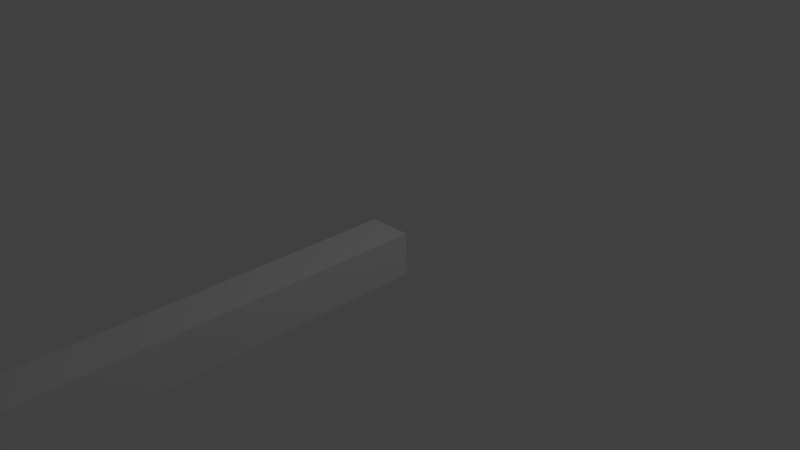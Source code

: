 # Source: pipe.blend  (saved by Blender 2.76.0; exported with 4.5.12 LTS)
import bpy
from mathutils import Matrix  # noqa: F401  (used for matrix-valued properties, if any)

bpy.ops.wm.read_factory_settings(use_empty=True)
scene = bpy.context.scene
scene.name = 'Scene'

# ---- collections
col_collection_1 = bpy.data.collections.new('Collection 1'); scene.collection.children.link(col_collection_1)

# ---- materials (node trees are filled in below, after node groups)
mat_material = bpy.data.materials.new('Material')
mat_material.alpha_threshold = 0.0
mat_material.use_transparent_shadow = False
mat_material.roughness = 0.5
mat_material.line_color = (0.0, 0.0, 0.0, 1.0)

# ---- material node trees

# ---- world
world_world = bpy.data.worlds.new('World'); scene.world = world_world
world_world.color = (0.05088, 0.05088, 0.05088)
world_world.use_sun_shadow = False
world_world.sun_shadow_jitter_overblur = 0.0
world_world.cycles.sampling_method = 'MANUAL'
world_world.cycles.sample_map_resolution = 256

# ---- cameras
cam_camera = bpy.data.cameras.new('Camera')
cam_camera.clip_end = 100.0
cam_camera.lens = 35.0
cam_camera.sensor_width = 32.0
cam_camera.sensor_height = 18.0
cam_camera.ortho_scale = 7.314
cam_camera.dof.focus_distance = 0.0
cam_camera.dof.aperture_fstop = 128.0

# ---- lights
light_lamp = bpy.data.lights.new('Lamp', 'POINT')
light_lamp.transmission_factor = 0.0
light_lamp.cutoff_distance = 30.0
light_lamp.energy = 100.0
light_lamp.shadow_buffer_clip_start = 1.001
light_lamp.shadow_soft_size = 0.1
light_lamp.shadow_maximum_resolution = 0.006
light_lamp.use_absolute_resolution = True
light_lamp.cycles.use_multiple_importance_sampling = False

# ---- meshes
me_cube = bpy.data.meshes.new('Cube')
me_cube.from_pydata([(0.7365, 1.0, -0.7365), (0.7268, -17.75, -0.7268), (-0.7268, -17.75, -0.7268), (-0.7365, 1.0, -0.7365), (0.7365, 1.0, 0.7365), (0.7268, -17.75, 0.7268), (-0.7268, -17.75, 0.7268), (-0.7365, 1.0, 0.7365), (1.0, -17.75, -1.0), (-1.0, -17.75, -1.0), (1.0, -17.75, 1.0), (-1.0, -17.75, 1.0), (0.7268, -11.58, -0.7268), (-0.7268, -11.58, -0.7268), (0.7268, -11.58, 0.7268), (-0.7268, -11.58, 0.7268), (1.0, 1.0, -1.0), (-1.0, 1.0, -1.0), (1.0, 1.0, 1.0), (-1.0, 1.0, 1.0)], [], [(16, 8, 9, 17), (18, 19, 11, 10), (16, 18, 10, 8), (6, 2, 13, 15), (9, 11, 19, 17), (14, 4, 0, 12), (1, 2, 9, 8), (5, 1, 8, 10), (2, 6, 11, 9), (6, 5, 10, 11), (15, 7, 4, 14), (2, 1, 12, 13), (5, 6, 15, 14), (1, 5, 14, 12), (3, 0, 16, 17), (0, 4, 18, 16), (7, 3, 17, 19), (4, 7, 19, 18), (13, 12, 0, 3), (15, 13, 3, 7)])
_uv = me_cube.uv_layers.new(name='UVMap')
_uv.uv.foreach_set('vector', [0.08854, 0.0002532, 0.08854, 0.8232, 0.1763, 0.8232, 0.1763, 0.0002532, 0.0002532, 0.0002532, 0.08803, 0.0002532, 0.08803, 0.8232, 0.0002533, 0.8232, 0.0002532, 0.9997, 0.0002532, 0.912, 0.8232, 0.912, 0.8232, 0.9997, 0.3054, 0.2609, 0.3692, 0.2609, 0.3692, 0.5319, 0.3054, 0.5319, 0.8232, 0.9115, 0.8232, 0.8237, 0.0002532, 0.8237, 0.0002532, 0.9115, 0.1768, 0.1296, 0.7288, 0.1301, 0.7288, 0.06541, 0.1768, 0.06584, 0.446, 0.4249, 0.5098, 0.4249, 0.5218, 0.4369, 0.434, 0.4369, 0.446, 0.3611, 0.446, 0.4249, 0.434, 0.4369, 0.434, 0.3492, 0.5098, 0.4249, 0.5098, 0.3611, 0.5218, 0.3492, 0.5218, 0.4369, 0.5098, 0.3611, 0.446, 0.3611, 0.434, 0.3492, 0.5218, 0.3492, 0.7288, 0.0006805, 0.1768, 0.0002532, 0.1768, 0.0649, 0.7288, 0.06447, 0.2406, 0.5319, 0.1768, 0.5319, 0.1768, 0.2609, 0.2406, 0.2609, 0.3697, 0.5319, 0.4335, 0.5319, 0.4335, 0.2609, 0.3697, 0.2609, 0.3049, 0.2609, 0.2411, 0.2609, 0.2411, 0.5319, 0.3049, 0.5319, 0.5102, 0.2724, 0.5102, 0.3371, 0.5218, 0.3487, 0.5218, 0.2609, 0.5102, 0.3371, 0.4456, 0.3371, 0.434, 0.3487, 0.5218, 0.3487, 0.4456, 0.2724, 0.5102, 0.2724, 0.5218, 0.2609, 0.434, 0.2609, 0.4456, 0.3371, 0.4456, 0.2724, 0.434, 0.2609, 0.434, 0.3487, 0.7288, 0.1961, 0.7288, 0.2599, 0.1768, 0.2604, 0.1768, 0.1957, 0.1768, 0.1948, 0.1768, 0.131, 0.7288, 0.1306, 0.7288, 0.1952])
me_cube.materials.append(mat_material)
me_cube.use_remesh_preserve_volume = False
me_cube.use_remesh_preserve_attributes = False
me_cube.use_mirror_vertex_groups = False
me_cube.update()

# ---- objects
ob_cube = bpy.data.objects.new('Cube', me_cube)
ob_lamp = bpy.data.objects.new('Lamp', light_lamp)
ob_camera = bpy.data.objects.new('Camera', cam_camera)

# ---- transforms, parenting, visibility, modifiers, constraints
ob_cube.location = (0.0, 0.0, 0.0)
ob_cube.scale = (0.2966, 0.2966, 0.2966)
ob_cube.lock_rotations_4d = False
ob_cube.empty_display_type = 'ARROWS'
ob_cube.lineart.crease_threshold = 0.0
ob_lamp.location = (4.076, 1.005, 5.904)
ob_lamp.rotation_euler = (0.6503, 0.05522, 1.866)
ob_lamp.lock_rotations_4d = False
ob_lamp.empty_display_type = 'ARROWS'
ob_lamp.color = (0.0, 0.0, 0.0, 0.0)
ob_lamp.lineart.crease_threshold = 0.0
ob_camera.location = (7.481, -6.508, 5.344)
ob_camera.rotation_euler = (1.109, 0.01082, 0.8149)
ob_camera.lock_rotations_4d = False
ob_camera.empty_display_type = 'ARROWS'
ob_camera.color = (0.0, 0.0, 0.0, 0.0)
ob_camera.display_type = 'WIRE'
ob_camera.lineart.crease_threshold = 0.0

# ---- collection membership
col_collection_1.objects.link(ob_cube)
col_collection_1.objects.link(ob_lamp)
col_collection_1.objects.link(ob_camera)

# ---- scene / render settings (as saved in the file)
scene.camera = ob_camera
scene.frame_start = 1; scene.frame_end = 250; scene.frame_set(1)
scene.render.engine = 'BLENDER_EEVEE_NEXT'
scene.render.resolution_percentage = 50
scene.render.dither_intensity = 0.0
scene.cycles.use_denoising = False
scene.cycles.samples = 10
scene.cycles.sampling_pattern = 'TABULATED_SOBOL'
scene.cycles.light_sampling_threshold = 0.0
scene.cycles.use_adaptive_sampling = False
scene.cycles.use_light_tree = False
scene.cycles.blur_glossy = 0.0
scene.cycles.pixel_filter_type = 'GAUSSIAN'
scene.cycles.sample_clamp_indirect = 0.0
scene.view_settings.view_transform = 'Standard'
bpy.context.view_layer.update()

